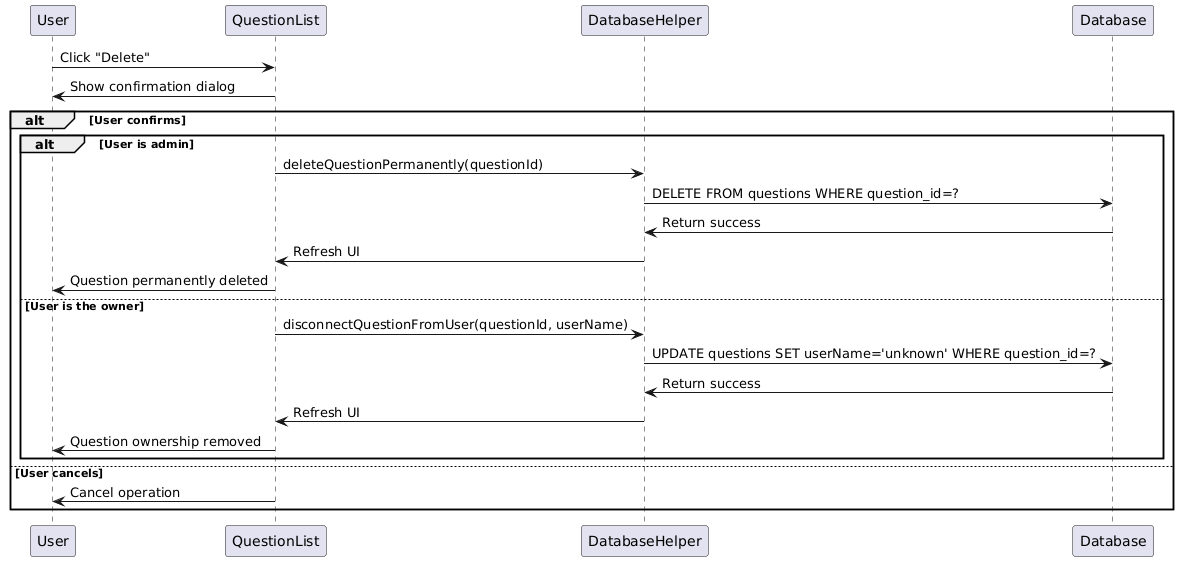

The diagram above was rendered by PlantUML. Its source (embedded in the PNG):
@startuml
participant User
participant QuestionList
participant DatabaseHelper
participant Database

User -> QuestionList: Click "Delete"
QuestionList -> User: Show confirmation dialog
alt User confirms
    alt User is admin
        QuestionList -> DatabaseHelper: deleteQuestionPermanently(questionId)
        DatabaseHelper -> Database: DELETE FROM questions WHERE question_id=?
        Database -> DatabaseHelper: Return success
        DatabaseHelper -> QuestionList: Refresh UI
        QuestionList -> User: Question permanently deleted
    else User is the owner
        QuestionList -> DatabaseHelper: disconnectQuestionFromUser(questionId, userName)
        DatabaseHelper -> Database: UPDATE questions SET userName='unknown' WHERE question_id=?
        Database -> DatabaseHelper: Return success
        DatabaseHelper -> QuestionList: Refresh UI
        QuestionList -> User: Question ownership removed
    end
else User cancels
    QuestionList -> User: Cancel operation
end
@enduml